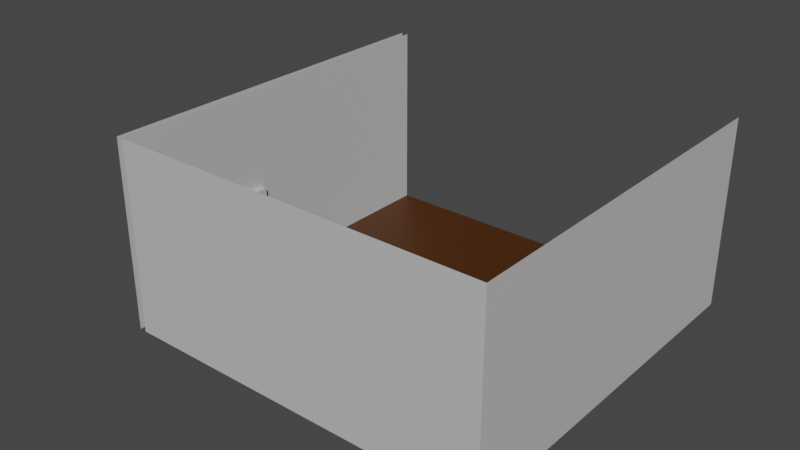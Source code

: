 # Source: room.blend  (saved by Blender 3.1.7; exported with 4.5.12 LTS)
import bpy
from mathutils import Matrix  # noqa: F401  (used for matrix-valued properties, if any)

bpy.ops.wm.read_factory_settings(use_empty=True)
scene = bpy.context.scene
scene.name = 'Scene'

# ---- collections
col_collection = bpy.data.collections.new('Collection'); scene.collection.children.link(col_collection)

# ---- materials (node trees are filled in below, after node groups)
mat_material = bpy.data.materials.new('Material')
mat_material_002 = bpy.data.materials.new('Material.002')

# ---- material node trees
mat_material.use_nodes = True; mat_material.node_tree.nodes.clear()
_N = mat_material.node_tree.nodes; _L = mat_material.node_tree.links
n0 = _N.new('ShaderNodeBsdfPrincipled'); n0.name = 'Principled BSDF'; n0.location = (10, 300)
n0.distribution = 'GGX'
n0.subsurface_method = 'RANDOM_WALK_SKIN'
n0.inputs[0].default_value = (0.5543, 0.5543, 0.5543, 1.0)
n0.inputs[3].default_value = 1.45
n0.inputs[27].default_value = (0.0, 0.0, 0.0, 1.0)
n0.inputs[28].default_value = 1.0
n1 = _N.new('ShaderNodeOutputMaterial'); n1.name = 'Material Output'; n1.location = (300, 300)
_L.new(n0.outputs[0], n1.inputs[0])
n1.is_active_output = True
mat_material_002.use_nodes = True; mat_material_002.node_tree.nodes.clear()
_N = mat_material_002.node_tree.nodes; _L = mat_material_002.node_tree.links
n0 = _N.new('ShaderNodeBsdfPrincipled'); n0.name = 'Principled BSDF'; n0.location = (10, 300)
n0.distribution = 'GGX'
n0.subsurface_method = 'RANDOM_WALK_SKIN'
n0.inputs[0].default_value = (0.0678, 0.01909, 0.0, 1.0)
n0.inputs[3].default_value = 1.45
n0.inputs[27].default_value = (0.0, 0.0, 0.0, 1.0)
n0.inputs[28].default_value = 1.0
n1 = _N.new('ShaderNodeOutputMaterial'); n1.name = 'Material Output'; n1.location = (300, 300)
_L.new(n0.outputs[0], n1.inputs[0])
n1.is_active_output = True

# ---- world
world_world = bpy.data.worlds.new('World'); scene.world = world_world
world_world.use_nodes = True; world_world.node_tree.nodes.clear()
_N = world_world.node_tree.nodes; _L = world_world.node_tree.links
n0 = _N.new('ShaderNodeOutputWorld'); n0.name = 'World Output'; n0.location = (300, 300)
n1 = _N.new('ShaderNodeBackground'); n1.name = 'Background'; n1.location = (10, 300)
n1.inputs[0].default_value = (0.05088, 0.05088, 0.05088, 1.0)
_L.new(n1.outputs[0], n0.inputs[0])
n0.is_active_output = True
world_world.color = (0.05088, 0.05088, 0.05088)
world_world.use_sun_shadow = False
world_world.sun_shadow_jitter_overblur = 0.0

# ---- meshes
me_plane = bpy.data.meshes.new('Plane')
me_plane.from_pydata([(-2.35, -2.35, 0.0), (2.35, -2.35, 0.0), (-2.35, 2.35, 0.0), (2.35, 2.35, 0.0), (2.35, -2.35, 2.386), (-2.35, -2.35, 2.386), (-2.35, 2.35, 2.386), (2.35, 2.35, 2.386), (-2.35, -1.221, 0.0), (2.35, -1.221, 0.0), (2.35, -1.221, 2.386), (-2.35, -1.221, 2.386), (2.35, -0.4289, 0.0), (2.35, -0.4289, 2.386), (-2.35, -0.4289, 0.0), (-2.35, -0.4289, 2.386), (2.35, 2.35, 1.143), (2.35, -2.35, 1.143), (-2.35, -2.35, 1.143), (-2.35, 2.35, 1.143), (-2.35, -1.221, 1.143), (2.35, -1.221, 1.143), (2.35, -0.4289, 1.143), (-2.35, -0.4289, 1.143), (-2.271, -0.4289, 0.0), (-2.271, -1.221, 0.0), (-2.271, -1.169, 1.09), (-2.271, -0.4811, 1.09), (-2.271, -1.169, 0.0), (-2.271, -1.221, 1.143), (-2.271, -0.4811, 0.0), (-2.271, -0.4289, 1.143), (-2.424, -0.4811, 0.0), (-2.424, -1.169, 0.0), (-2.424, -1.169, 1.09), (-2.424, -0.4811, 1.09), (-3.145, -1.221, 0.0), (-3.145, -0.4289, 0.0), (-3.145, -1.221, -0.1013), (-3.145, -0.4289, -0.1013), (-3.27, -1.221, -0.1013), (-3.27, -0.4289, -0.1013), (-3.27, -1.221, -0.2009), (-3.27, -0.4289, -0.2009), (-3.389, -1.221, -0.2009), (-3.389, -0.4289, -0.2009), (-3.389, -1.221, -0.2972), (-3.389, -0.4289, -0.2972), (-2.438, -2.35, 5.96e-08), (-2.438, 2.35, 5.96e-08), (-2.438, -2.35, 2.386), (-2.438, 2.35, 2.386), (-2.438, -1.221, 5.96e-08), (-2.438, -1.221, 2.386), (-2.438, -0.4289, 5.96e-08), (-2.438, -0.4289, 2.386), (-2.438, -2.35, 1.143), (-2.438, 2.35, 1.143), (-2.438, -1.221, 1.143), (-2.438, -0.4289, 1.143), (-2.517, -0.4289, 5.96e-08), (-2.517, -1.221, 5.96e-08), (-2.517, -1.169, 1.09), (-2.517, -0.4811, 1.09), (-2.517, -1.169, 5.96e-08), (-2.517, -1.221, 1.143), (-2.517, -0.4811, 5.96e-08), (-2.517, -0.4289, 1.143)], [], [(14, 12, 3, 2), (21, 17, 4, 10), (17, 18, 5, 4), (23, 19, 6, 15), (18, 20, 11, 5), (22, 21, 10, 13), (0, 1, 9, 8), (16, 22, 13, 7), (20, 23, 15, 11), (8, 9, 12, 14), (3, 12, 22, 16), (12, 9, 21, 22), (0, 8, 20, 18), (14, 2, 19, 23), (1, 0, 18, 17), (9, 1, 17, 21), (30, 27, 35, 32), (23, 20, 29, 31), (20, 8, 25, 29), (14, 23, 31, 24), (28, 26, 29, 25), (27, 30, 24, 31), (26, 27, 31, 29), (27, 26, 34, 35), (26, 28, 33, 34), (8, 14, 37, 36), (36, 37, 39, 38), (38, 39, 41, 40), (40, 41, 43, 42), (42, 43, 45, 44), (44, 45, 47, 46), (59, 55, 51, 57), (56, 50, 53, 58), (58, 53, 55, 59), (48, 56, 58, 52), (54, 59, 57, 49), (66, 32, 35, 63), (59, 67, 65, 58), (58, 65, 61, 52), (54, 60, 67, 59), (64, 61, 65, 62), (63, 67, 60, 66), (62, 65, 67, 63), (63, 35, 34, 62), (62, 34, 33, 64)])
me_plane.polygons.foreach_set('material_index', [1, 0, 0, 0, 0, 0, 1, 0, 0, 1, 0, 0, 0, 0, 0, 0, 0, 0, 0, 0, 0, 0, 0, 0, 0, 1, 1, 1, 1, 1, 1, 0, 0, 0, 0, 0, 0, 0, 0, 0, 0, 0, 0, 0, 0])
_uv = me_plane.uv_layers.new(name='UVMap')
_uv.uv.foreach_set('vector', [0.0, 0.75, 1.0, 0.75, 1.0, 1.0, 0.0, 1.0, 1.0, 0.5, 1.0, 0.0, 1.0, 0.0, 1.0, 0.5, 1.0, 0.0, 0.0, 0.0, 0.0, 0.0, 1.0, 0.0, 0.0, 0.75, 0.0, 1.0, 0.0, 1.0, 0.0, 0.75, 0.0, 0.0, 0.0, 0.5, 0.0, 0.5, 0.0, 0.0, 1.0, 0.75, 1.0, 0.5, 1.0, 0.5, 1.0, 0.75, 0.0, 0.0, 1.0, 0.0, 1.0, 0.5, 0.0, 0.5, 1.0, 1.0, 1.0, 0.75, 1.0, 0.75, 1.0, 1.0, 0.0, 0.5, 0.0, 0.75, 0.0, 0.75, 0.0, 0.5, 0.0, 0.5, 1.0, 0.5, 1.0, 0.75, 0.0, 0.75, 1.0, 1.0, 1.0, 0.75, 1.0, 0.75, 1.0, 1.0, 1.0, 0.75, 1.0, 0.5, 1.0, 0.5, 1.0, 0.75, 0.0, 0.0, 0.0, 0.5, 0.0, 0.5, 0.0, 0.0, 0.0, 0.75, 0.0, 1.0, 0.0, 1.0, 0.0, 0.75, 1.0, 0.0, 0.0, 0.0, 0.0, 0.0, 1.0, 0.0, 1.0, 0.5, 1.0, 0.0, 1.0, 0.0, 1.0, 0.5, 0.0, 0.7261, 0.0, 0.7261, 0.0, 0.7261, 0.0, 0.7261, 0.0, 0.75, 0.0, 0.5, 0.0, 0.5, 0.0, 0.75, 0.0, 0.5, 0.0, 0.5, 0.0, 0.5, 0.0, 0.5, 0.0, 0.75, 0.0, 0.75, 0.0, 0.75, 0.0, 0.75, 0.0, 0.5239, 0.0, 0.5239, 0.0, 0.5, 0.0, 0.5, 0.0, 0.7261, 0.0, 0.7261, 0.0, 0.75, 0.0, 0.75, 0.0, 0.5239, 0.0, 0.7261, 0.0, 0.75, 0.0, 0.5, 0.0, 0.7261, 0.0, 0.5239, 0.0, 0.5239, 0.0, 0.7261, 0.0, 0.5239, 0.0, 0.5239, 0.0, 0.5239, 0.0, 0.5239, 0.0, 0.5, 0.0, 0.75, 0.0, 0.75, 0.0, 0.5, 0.0, 0.5, 0.0, 0.75, 0.0, 0.75, 0.0, 0.5, 0.0, 0.5, 0.0, 0.75, 0.0, 0.75, 0.0, 0.5, 0.0, 0.5, 0.0, 0.75, 0.0, 0.75, 0.0, 0.5, 0.0, 0.5, 0.0, 0.75, 0.0, 0.75, 0.0, 0.5, 0.0, 0.5, 0.0, 0.75, 0.0, 0.75, 0.0, 0.5, 0.0, 0.75, 0.0, 0.75, 0.0, 1.0, 0.0, 1.0, 0.0, 0.0, 0.0, 0.0, 0.0, 0.5, 0.0, 0.5, 0.0, 0.5, 0.0, 0.5, 0.0, 0.75, 0.0, 0.75, 0.0, 0.0, 0.0, 0.0, 0.0, 0.5, 0.0, 0.5, 0.0, 0.75, 0.0, 0.75, 0.0, 1.0, 0.0, 1.0, 0.0, 0.7261, 0.0, 0.7261, 0.0, 0.7261, 0.0, 0.7261, 0.0, 0.75, 0.0, 0.75, 0.0, 0.5, 0.0, 0.5, 0.0, 0.5, 0.0, 0.5, 0.0, 0.5, 0.0, 0.5, 0.0, 0.75, 0.0, 0.75, 0.0, 0.75, 0.0, 0.75, 0.0, 0.5239, 0.0, 0.5, 0.0, 0.5, 0.0, 0.5239, 0.0, 0.7261, 0.0, 0.75, 0.0, 0.75, 0.0, 0.7261, 0.0, 0.5239, 0.0, 0.5, 0.0, 0.75, 0.0, 0.7261, 0.0, 0.7261, 0.0, 0.7261, 0.0, 0.5239, 0.0, 0.5239, 0.0, 0.5239, 0.0, 0.5239, 0.0, 0.5239, 0.0, 0.5239])
me_plane.materials.append(mat_material)
me_plane.materials.append(mat_material_002)
me_plane.use_remesh_fix_poles = True
me_plane.use_remesh_preserve_attributes = False
me_plane.update()

# ---- objects
ob_plane = bpy.data.objects.new('Plane', me_plane)

# ---- transforms, parenting, visibility, modifiers, constraints
ob_plane.location = (0.0, 0.0, 0.0)
ob_plane.scale = (2.11, 2.11, 2.11)

# ---- collection membership
scene.collection.objects.link(ob_plane)

# ---- scene / render settings (as saved in the file)
scene.frame_start = 1; scene.frame_end = 250; scene.frame_set(0)
scene.render.engine = 'CYCLES'
scene.cycles.sampling_pattern = 'TABULATED_SOBOL'
scene.cycles.use_light_tree = False
scene.view_settings.view_transform = 'Filmic'
bpy.context.view_layer.update()

# ---- added for rendering (the .blend has no active camera and no usable light): camera, sun
cam_auto = bpy.data.cameras.new('AutoCamera')
cam_auto.lens = 50.0
cam_auto.sensor_width = 36.0
cam_auto.clip_end = 1000.0
ob_auto_camera = bpy.data.objects.new('AutoCamera', cam_auto)
scene.collection.objects.link(ob_auto_camera)
ob_auto_camera.location = (14.3028, -18.479, 14.523)
ob_auto_camera.rotation_euler = (1.09748, -7.21219e-08, 0.694738)
scene.camera = ob_auto_camera
light_auto_sun = bpy.data.lights.new('AutoSun', 'SUN')
light_auto_sun.energy = 3.0
light_auto_sun.angle = 0.0523599
ob_auto_sun = bpy.data.objects.new('AutoSun', light_auto_sun)
scene.collection.objects.link(ob_auto_sun)
ob_auto_sun.rotation_euler = (0.872665, 0.174533, 0.523599)
bpy.context.view_layer.update()

